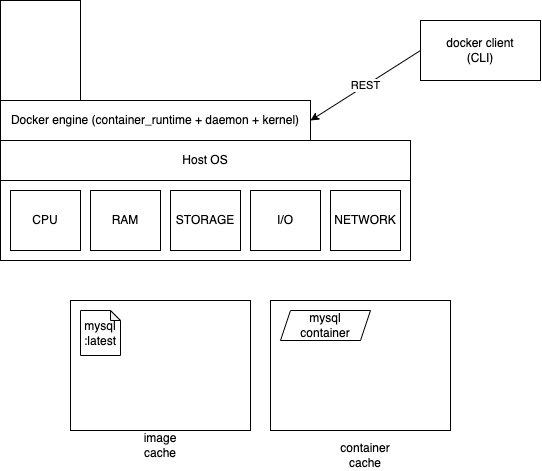

The diagram above was exported from draw.io. Its source (the exported page's mxGraphModel, read from the mxfile embedded in the PNG):
<mxGraphModel dx="827" dy="410" grid="1" gridSize="10" guides="1" tooltips="1" connect="1" arrows="1" fold="1" page="1" pageScale="1" pageWidth="827" pageHeight="1169" math="0" shadow="0">
  <root>
    <mxCell id="0" />
    <mxCell id="1" parent="0" />
    <mxCell id="2" value="" style="rounded=0;whiteSpace=wrap;html=1;" vertex="1" parent="1">
      <mxGeometry x="160" y="390" width="410" height="80" as="geometry" />
    </mxCell>
    <mxCell id="3" value="CPU" style="rounded=0;whiteSpace=wrap;html=1;" vertex="1" parent="1">
      <mxGeometry x="170" y="400" width="70" height="60" as="geometry" />
    </mxCell>
    <mxCell id="4" value="RAM" style="rounded=0;whiteSpace=wrap;html=1;" vertex="1" parent="1">
      <mxGeometry x="250" y="400" width="70" height="60" as="geometry" />
    </mxCell>
    <mxCell id="5" value="I/O" style="rounded=0;whiteSpace=wrap;html=1;" vertex="1" parent="1">
      <mxGeometry x="410" y="400" width="70" height="60" as="geometry" />
    </mxCell>
    <mxCell id="6" value="STORAGE" style="rounded=0;whiteSpace=wrap;html=1;" vertex="1" parent="1">
      <mxGeometry x="330" y="400" width="70" height="60" as="geometry" />
    </mxCell>
    <mxCell id="7" value="NETWORK" style="rounded=0;whiteSpace=wrap;html=1;" vertex="1" parent="1">
      <mxGeometry x="490" y="400" width="70" height="60" as="geometry" />
    </mxCell>
    <mxCell id="8" value="Host OS" style="rounded=0;whiteSpace=wrap;html=1;" vertex="1" parent="1">
      <mxGeometry x="160" y="350" width="410" height="40" as="geometry" />
    </mxCell>
    <mxCell id="9" value="Docker engine (container_runtime + daemon + kernel)" style="rounded=0;whiteSpace=wrap;html=1;" vertex="1" parent="1">
      <mxGeometry x="160" y="310" width="310" height="40" as="geometry" />
    </mxCell>
    <mxCell id="11" value="" style="rounded=0;whiteSpace=wrap;html=1;" vertex="1" parent="1">
      <mxGeometry x="230" y="510" width="180" height="130" as="geometry" />
    </mxCell>
    <mxCell id="12" value="" style="rounded=0;whiteSpace=wrap;html=1;" vertex="1" parent="1">
      <mxGeometry x="430" y="510" width="180" height="130" as="geometry" />
    </mxCell>
    <mxCell id="13" value="image&lt;div&gt;cache&lt;/div&gt;" style="text;html=1;align=center;verticalAlign=middle;whiteSpace=wrap;rounded=0;" vertex="1" parent="1">
      <mxGeometry x="290" y="640" width="60" height="30" as="geometry" />
    </mxCell>
    <mxCell id="14" value="&lt;div&gt;&lt;font color=&quot;#000000&quot;&gt;container&lt;/font&gt;&lt;/div&gt;&lt;div&gt;cache&lt;/div&gt;" style="text;html=1;align=center;verticalAlign=middle;whiteSpace=wrap;rounded=0;" vertex="1" parent="1">
      <mxGeometry x="495" y="650" width="60" height="30" as="geometry" />
    </mxCell>
    <mxCell id="15" value="mysql&lt;div&gt;:latest&lt;/div&gt;" style="shape=note;whiteSpace=wrap;html=1;backgroundOutline=1;darkOpacity=0.05;size=10;" vertex="1" parent="1">
      <mxGeometry x="240" y="520" width="40" height="45" as="geometry" />
    </mxCell>
    <mxCell id="17" value="mysql&lt;div&gt;container&lt;/div&gt;" style="shape=parallelogram;perimeter=parallelogramPerimeter;whiteSpace=wrap;html=1;fixedSize=1;size=10;" vertex="1" parent="1">
      <mxGeometry x="440" y="520" width="90" height="30" as="geometry" />
    </mxCell>
    <mxCell id="18" value="" style="rounded=0;whiteSpace=wrap;html=1;" vertex="1" parent="1">
      <mxGeometry x="160" y="210" width="80" height="100" as="geometry" />
    </mxCell>
    <mxCell id="20" value="REST" style="edgeStyle=none;html=1;exitX=0;exitY=0.5;exitDx=0;exitDy=0;entryX=1;entryY=0.5;entryDx=0;entryDy=0;" edge="1" parent="1" source="19" target="9">
      <mxGeometry relative="1" as="geometry" />
    </mxCell>
    <mxCell id="19" value="docker client&lt;div&gt;(CLI)&lt;/div&gt;" style="rounded=0;whiteSpace=wrap;html=1;" vertex="1" parent="1">
      <mxGeometry x="580" y="230" width="120" height="60" as="geometry" />
    </mxCell>
  </root>
</mxGraphModel>